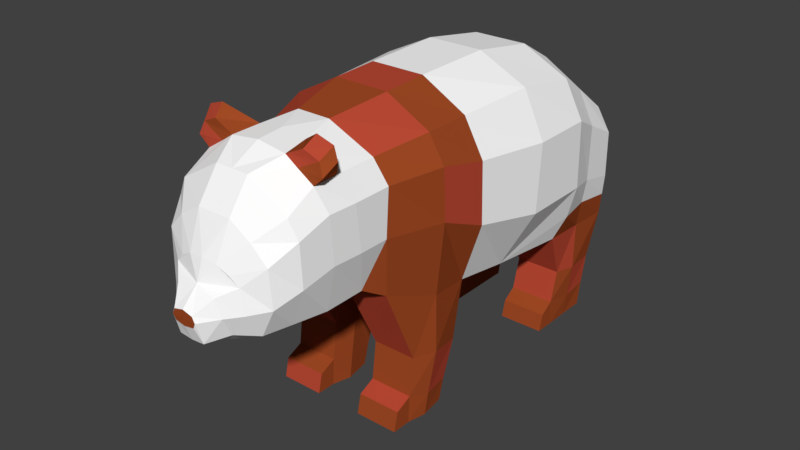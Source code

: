 # Source: panda_walk.blend  (saved by Blender 2.78.0; exported with 4.5.12 LTS)
import bpy
from mathutils import Matrix  # noqa: F401  (used for matrix-valued properties, if any)

bpy.ops.wm.read_factory_settings(use_empty=True)
scene = bpy.context.scene
scene.name = 'Scene'

# ---- collections
col_collection_1 = bpy.data.collections.new('Collection 1'); scene.collection.children.link(col_collection_1)

# ---- materials (node trees are filled in below, after node groups)
mat_white = bpy.data.materials.new('white')
mat_white.alpha_threshold = 0.0
mat_white.diffuse_color = (1.0, 1.0, 1.0, 1.0)
mat_white.roughness = 0.5
mat_black = bpy.data.materials.new('black')
mat_black.alpha_threshold = 0.0
mat_black.diffuse_color = (0.3185, 0.3185, 0.3185, 1.0)
mat_black.specular_color = (0.3588, 0.3588, 0.3588)
mat_black.roughness = 0.5
mat_gray = bpy.data.materials.new('gray')
mat_gray.alpha_threshold = 0.0
mat_gray.diffuse_color = (0.3844, 0.3844, 0.3844, 1.0)
mat_gray.specular_color = (0.3588, 0.3588, 0.3588)
mat_gray.roughness = 0.5
mat_red = bpy.data.materials.new('red')
mat_red.alpha_threshold = 0.0
mat_red.diffuse_color = (0.3506, 0.06799, 0.01807, 1.0)
mat_red.specular_color = (0.3588, 0.3588, 0.3588)
mat_red.roughness = 0.5
mat_reddish = bpy.data.materials.new('reddish')
mat_reddish.alpha_threshold = 0.0
mat_reddish.diffuse_color = (0.4869, 0.06813, 0.03494, 1.0)
mat_reddish.specular_color = (0.3588, 0.3588, 0.3588)
mat_reddish.roughness = 0.5

# ---- material node trees

# ---- world
world_world = bpy.data.worlds.new('World'); scene.world = world_world
world_world.color = (0.05088, 0.05088, 0.05088)
world_world.use_sun_shadow = False
world_world.sun_shadow_jitter_overblur = 0.0
world_world.cycles.sampling_method = 'MANUAL'

# ---- meshes
me_cube_001 = bpy.data.meshes.new('Cube.001')
me_cube_001.from_pydata([(1.783, -6.728, 0.1819), (2.031, -6.95, 3.645), (2.031, -5.572, 0.1799), (2.048, -5.95, 4.214), (4.515e-07, -5.572, -0.3705), (4.515e-07, -5.95, 5.015), (4.515e-07, -6.728, -0.3408), (4.515e-07, -6.95, 4.493), (1.484, -7.577, 0.111), (1.373, -7.691, 2.987), (4.515e-07, -7.578, -0.3914), (4.515e-07, -7.691, 3.463), (0.4722, -8.818, 0.04712), (4.515e-07, -8.469, 1.644), (4.515e-07, -8.818, 0.006179), (0.3562, -9.019, 0.5974), (4.515e-07, -9.025, 0.5411), (4.515e-07, -9.038, 1.069), (2.323, -3.368, -0.2237), (2.031, -3.545, 4.248), (4.515e-07, -3.368, -0.6013), (4.515e-07, -3.775, 5.097), (2.747, -1.489, -0.8788), (2.582, -1.727, 4.566), (4.515e-07, -1.489, -0.879), (4.515e-07, -1.727, 5.415), (2.538, 0.1105, -1.106), (2.597, -0.06147, 4.582), (4.515e-07, 0.1105, -1.106), (4.515e-07, -0.06147, 5.474), (2.478, 2.327, -1.503), (2.771, 2.832, 4.678), (4.515e-07, 2.327, -1.701), (4.515e-07, 2.832, 5.527), (2.8, 5.052, -1.566), (2.717, 5.372, 4.253), (4.515e-07, 5.052, -1.761), (4.515e-07, 5.372, 5.102), (2.786, 8.24, -1.707), (2.425, 8.187, 2.365), (4.515e-07, 8.24, -1.707), (4.515e-07, 8.187, 3.213), (1.674, 8.543, -0.7369), (1.294, 8.816, 1.808), (4.515e-07, 8.543, -0.737), (4.515e-07, 8.816, 1.808), (0.7767, 8.543, -0.737), (0.7732, 8.816, 1.808), (0.6574, 8.24, -1.707), (0.9949, 8.187, 3.214), (0.6596, 5.052, -1.76), (0.999, 5.372, 5.102), (1.018, 2.327, -1.701), (1.018, 2.832, 5.527), (0.8637, 0.1105, -1.106), (0.9889, -0.06147, 5.474), (0.6925, -1.489, -0.8789), (0.9949, -1.727, 5.415), (0.8504, -3.368, -0.6411), (0.6013, -3.775, 5.097), (0.6013, -7.691, 3.463), (0.61, -7.577, -0.3111), (0.6013, -6.95, 4.494), (0.6013, -5.572, -0.2941), (0.6013, -6.728, -0.3408), (1.034, -5.95, 4.874), (2.425, -0.1405, -3.281), (0.8665, -0.1405, -3.281), (2.721, -1.414, -3.001), (0.6925, -1.414, -3.001), (2.425, -2.203, -2.995), (0.8665, -2.203, -2.995), (2.65, 7.812, -3.416), (0.9949, 7.812, -3.416), (2.65, 5.79, -3.274), (0.9949, 5.79, -3.274), (4.515e-07, 6.779, 4.276), (4.515e-07, 6.646, -1.831), (2.786, 6.646, -1.637), (2.427, 6.779, 3.427), (0.6574, 6.646, -1.831), (0.9949, 6.779, 4.276), (2.803, 6.594, -3.345), (0.8468, 6.594, -3.345), (2.425, -0.8248, -5.326), (0.8665, -0.8248, -5.326), (2.564, -1.76, -5.331), (0.6925, -1.76, -5.332), (2.425, -2.436, -5.328), (0.8665, -2.436, -5.328), (2.65, 7.42, -5.348), (0.9949, 7.42, -5.348), (2.65, 5.547, -5.347), (0.9949, 5.547, -5.347), (2.65, 6.465, -5.343), (0.9949, 6.465, -5.343), (2.472, -5.824, 3.449), (2.472, -5.698, 1.827), (2.355, -6.876, 3.019), (2.355, -6.802, 1.525), (1.933, -7.653, 2.403), (2.014, -7.615, 1.127), (0.7126, -8.548, 1.443), (0.9329, -8.491, 0.8597), (0.3562, -9.035, 0.9738), (0.4464, -9.033, 0.784), (2.529, -3.472, 3.463), (2.529, -3.572, 1.83), (3.081, -1.648, 3.586), (3.082, -1.568, 1.757), (3.272, -0.0183, 3.28), (3.27, 0.06731, 1.087), (3.649, 2.664, 3.099), (3.649, 2.495, 0.6708), (3.47, 5.265, 2.972), (3.565, 5.159, 0.6055), (2.923, 8.205, 1.509), (2.923, 8.222, -0.1964), (1.675, 8.911, 0.8865), (1.674, 8.855, 0.0917), (4.515e-07, 8.951, 0.9566), (4.515e-07, 8.924, 0.09156), (4.515e-07, -9.034, 0.7797), (0.7767, 8.951, 0.9566), (0.7767, 8.924, 0.09158), (3.058, 6.691, 0.2045), (3.059, 6.735, 2.24), (2.031, -4.133, 0.1927), (2.031, -5.02, 4.235), (4.515e-07, -4.133, -0.07377), (4.515e-07, -5.02, 5.084), (0.6013, -4.133, -0.07376), (0.8922, -5.02, 4.96), (2.529, -4.837, 3.456), (2.529, -4.653, 1.828), (2.542, -5.512, 4.906), (2.41, -5.971, 4.54), (1.703, -5.946, 5.197), (1.824, -5.537, 5.534), (0.9275, -8.143, 2.058), (0.9025, -8.152, 0.1886), (1.405, -8.091, 0.9458), (1.245, -8.073, 1.756), (0.4893, -8.194, -0.1203), (0.52, -8.199, 2.267), (4.515e-07, -8.232, 2.317), (4.515e-07, -8.073, -0.2099), (0.6925, -1.655, -4.522), (0.8665, -2.376, -4.356), (2.425, -2.376, -4.355), (2.611, -1.655, -4.523), (0.8665, -0.6182, -4.575), (2.425, -0.6182, -4.575), (0.9371, 6.515, -4.536), (0.9949, 5.489, -4.399), (2.71, 6.515, -4.536), (2.65, 7.573, -4.47), (0.9949, 7.573, -4.47), (2.65, 5.489, -4.398), (2.425, -3.135, -5.323), (0.8665, -3.135, -5.323), (2.425, -2.978, -4.635), (0.8665, -2.978, -4.635), (2.65, 4.831, -5.341), (0.9948, 4.831, -5.341), (2.65, 4.991, -4.729), (0.9948, 4.991, -4.729), (2.235, -5.897, 4.963), (2.391, -5.485, 5.33), (1.47, -5.95, 4.58), (1.462, -4.989, 4.597), (-1.783, -6.728, 0.1819), (-2.031, -6.95, 3.645), (-2.031, -5.572, 0.1799), (-2.048, -5.95, 4.214), (-1.484, -7.577, 0.111), (-1.373, -7.691, 2.987), (-0.4722, -8.818, 0.04712), (-0.3562, -9.019, 0.5974), (-2.323, -3.368, -0.2237), (-2.031, -3.545, 4.248), (-2.747, -1.489, -0.8788), (-2.582, -1.727, 4.566), (-2.538, 0.1105, -1.106), (-2.597, -0.06147, 4.582), (-2.478, 2.327, -1.503), (-2.771, 2.832, 4.678), (-2.8, 5.052, -1.566), (-2.717, 5.372, 4.253), (-2.786, 8.24, -1.707), (-2.425, 8.187, 2.365), (-1.674, 8.543, -0.7369), (-1.294, 8.816, 1.808), (-0.7767, 8.543, -0.737), (-0.7732, 8.816, 1.808), (-0.6574, 8.24, -1.707), (-0.9949, 8.187, 3.214), (-0.6596, 5.052, -1.76), (-0.999, 5.372, 5.102), (-1.018, 2.327, -1.701), (-1.018, 2.832, 5.527), (-0.8637, 0.1105, -1.106), (-0.9889, -0.06147, 5.474), (-0.6925, -1.489, -0.8789), (-0.9949, -1.727, 5.415), (-0.8504, -3.368, -0.6411), (-0.6013, -3.775, 5.097), (-0.6013, -7.691, 3.463), (-0.61, -7.577, -0.3111), (-0.6013, -6.95, 4.494), (-0.6013, -5.572, -0.2941), (-0.6013, -6.728, -0.3408), (-1.034, -5.95, 4.874), (-2.425, -0.1405, -3.281), (-0.8665, -0.1405, -3.281), (-2.721, -1.414, -3.001), (-0.6925, -1.414, -3.001), (-2.425, -2.203, -2.995), (-0.8665, -2.203, -2.995), (-2.65, 7.812, -3.416), (-0.9949, 7.812, -3.416), (-2.65, 5.79, -3.274), (-0.9949, 5.79, -3.274), (-2.786, 6.646, -1.637), (-2.427, 6.779, 3.427), (-0.6574, 6.646, -1.831), (-0.9949, 6.779, 4.276), (-2.803, 6.594, -3.345), (-0.8468, 6.594, -3.345), (-2.425, -0.8248, -5.326), (-0.8665, -0.8248, -5.326), (-2.564, -1.76, -5.331), (-0.6925, -1.76, -5.332), (-2.425, -2.436, -5.328), (-0.8665, -2.436, -5.328), (-2.65, 7.42, -5.348), (-0.9949, 7.42, -5.348), (-2.65, 5.547, -5.347), (-0.9949, 5.547, -5.347), (-2.65, 6.465, -5.343), (-0.9949, 6.465, -5.343), (-2.472, -5.824, 3.449), (-2.472, -5.698, 1.827), (-2.355, -6.876, 3.019), (-2.355, -6.802, 1.525), (-1.933, -7.653, 2.403), (-2.014, -7.615, 1.127), (-0.7126, -8.548, 1.443), (-0.9329, -8.491, 0.8597), (-0.3562, -9.035, 0.9738), (-0.4464, -9.033, 0.784), (-2.529, -3.472, 3.463), (-2.529, -3.572, 1.83), (-3.081, -1.648, 3.586), (-3.082, -1.568, 1.757), (-3.272, -0.0183, 3.28), (-3.27, 0.06731, 1.087), (-3.649, 2.664, 3.099), (-3.649, 2.495, 0.6708), (-3.47, 5.265, 2.972), (-3.565, 5.159, 0.6055), (-2.923, 8.205, 1.509), (-2.923, 8.222, -0.1964), (-1.675, 8.911, 0.8865), (-1.674, 8.855, 0.0917), (-0.7767, 8.951, 0.9566), (-0.7767, 8.924, 0.09158), (-3.058, 6.691, 0.2045), (-3.059, 6.735, 2.24), (-2.031, -4.133, 0.1927), (-2.031, -5.02, 4.235), (-0.6013, -4.133, -0.07376), (-0.8922, -5.02, 4.96), (-2.529, -4.837, 3.456), (-2.529, -4.653, 1.828), (-2.542, -5.512, 4.906), (-2.41, -5.971, 4.54), (-1.703, -5.946, 5.197), (-1.824, -5.537, 5.534), (-0.9275, -8.143, 2.058), (-0.9025, -8.152, 0.1886), (-1.405, -8.091, 0.9458), (-1.245, -8.073, 1.756), (-0.4893, -8.194, -0.1203), (-0.5199, -8.199, 2.267), (-0.6925, -1.655, -4.522), (-0.8665, -2.376, -4.356), (-2.425, -2.376, -4.355), (-2.611, -1.655, -4.523), (-0.8665, -0.6182, -4.575), (-2.425, -0.6182, -4.575), (-0.9371, 6.515, -4.536), (-0.9949, 5.489, -4.399), (-2.71, 6.515, -4.536), (-2.65, 7.573, -4.47), (-0.9949, 7.573, -4.47), (-2.65, 5.489, -4.398), (-2.425, -3.135, -5.323), (-0.8665, -3.135, -5.323), (-2.425, -2.978, -4.635), (-0.8665, -2.978, -4.635), (-2.65, 4.831, -5.341), (-0.9948, 4.831, -5.341), (-2.65, 4.991, -4.729), (-0.9948, 4.991, -4.729), (-2.235, -5.897, 4.963), (-2.391, -5.485, 5.33), (-1.47, -5.95, 4.58), (-1.462, -4.989, 4.597), (3.182, 5.284, -0.6589), (2.854, 8.231, -0.9518), (2.925, 6.669, -0.6957), (-2.854, 8.231, -0.9518), (-3.182, 5.324, -0.6593), (-2.925, 6.669, -0.6957), (0.717, 8.392, -1.222), (2.088, 8.43, -1.098), (-0.717, 8.392, -1.222), (-2.088, 8.43, -1.098), (4.515e-07, 8.392, -1.222)], [], [(127, 18, 107), (96, 3, 1, 98), (41, 49, 47, 45), (63, 2, 0, 64), (65, 5, 7, 62), (62, 7, 11, 60), (98, 1, 9, 100), (139, 144, 145, 13, 102, 142), (64, 0, 8, 61), (143, 140, 12, 14), (14, 12, 15, 16), (58, 20, 24, 56), (131, 129, 20, 58), (132, 170, 128, 19, 59), (107, 18, 22, 109), (111, 26, 30, 113), (109, 22, 26, 111), (59, 19, 23, 57), (56, 24, 28, 54), (57, 23, 27, 55), (52, 32, 36, 50), (54, 28, 32, 52), (55, 27, 31, 53), (113, 30, 34, 309, 115), (53, 31, 35, 51), (311, 78, 38, 310), (315, 319, 44, 46), (80, 77, 40, 48), (81, 79, 39, 49), (123, 47, 43, 118), (310, 38, 316), (4, 63, 64, 6), (3, 169, 65, 62, 1), (1, 62, 60, 9), (6, 64, 61, 10), (146, 143, 14), (22, 18, 70, 68), (127, 131, 58, 18), (130, 132, 59, 21), (21, 59, 57, 25), (54, 26, 66, 67), (25, 57, 55, 29), (30, 52, 50, 34), (26, 54, 52, 30), (29, 55, 53, 33), (33, 53, 51, 37), (316, 315, 46, 42), (78, 34, 74, 82), (76, 81, 49, 41), (120, 45, 47, 123), (49, 39, 43, 47), (150, 149, 88, 86), (148, 147, 87, 89), (26, 22, 68, 66), (56, 54, 67, 69), (58, 56, 69, 71), (18, 58, 71, 70), (156, 155, 94, 90), (48, 38, 72, 73), (80, 48, 73, 83), (34, 50, 75, 74), (50, 80, 83, 75), (154, 153, 95, 93), (37, 51, 81, 76), (38, 78, 82, 72), (51, 35, 79, 81), (50, 36, 77, 80), (309, 34, 78, 311), (88, 89, 87, 86), (86, 87, 85, 84), (147, 151, 85, 87), (152, 150, 86, 84), (89, 88, 159, 160), (151, 152, 84, 85), (94, 95, 91, 90), (92, 93, 95, 94), (157, 156, 90, 91), (155, 158, 92, 94), (153, 157, 91, 95), (93, 92, 163, 164), (35, 114, 126, 79), (114, 115, 125, 126), (44, 121, 124, 46), (121, 120, 123, 124), (15, 105, 122, 16), (105, 104, 17, 122), (39, 116, 118, 43), (116, 117, 119, 118), (46, 124, 119, 42), (124, 123, 118, 119), (79, 126, 116, 39), (126, 125, 117, 116), (31, 112, 114, 35), (112, 113, 115, 114), (23, 108, 110, 27), (108, 109, 111, 110), (27, 110, 112, 31), (110, 111, 113, 112), (19, 106, 108, 23), (106, 107, 109, 108), (140, 141, 103, 12), (141, 142, 102, 103), (12, 103, 105, 15), (103, 102, 104, 105), (0, 99, 101, 8), (99, 98, 100, 101), (2, 97, 99, 0), (97, 96, 98, 99), (128, 133, 106, 19), (133, 134, 107, 106), (96, 97, 134, 133), (3, 96, 133, 128), (5, 65, 132, 130), (2, 63, 131, 127), (169, 3, 136, 167), (63, 4, 129, 131), (97, 2, 127, 134), (167, 136, 135, 168), (132, 65, 137, 138), (170, 132, 138, 168), (3, 128, 135, 136), (101, 100, 142, 141), (8, 101, 141, 140), (61, 8, 140, 143), (100, 9, 139, 142), (9, 60, 144, 139), (60, 11, 145, 144), (10, 61, 143, 146), (13, 17, 104, 102), (67, 66, 152, 151), (70, 71, 148, 149), (66, 68, 150, 152), (69, 67, 151, 147), (71, 69, 147, 148), (68, 70, 149, 150), (74, 75, 154, 158), (83, 73, 157, 153), (82, 74, 158, 155), (73, 72, 156, 157), (75, 83, 153, 154), (72, 82, 155, 156), (161, 162, 160, 159), (149, 148, 162, 161), (88, 149, 161, 159), (148, 89, 160, 162), (165, 166, 164, 163), (154, 93, 164, 166), (92, 158, 165, 163), (158, 154, 166, 165), (65, 169, 167, 137), (137, 167, 168, 138), (128, 170, 168, 135), (252, 179, 269), (241, 243, 172, 174), (41, 45, 194, 196), (210, 211, 171, 173), (212, 209, 7, 5), (209, 207, 11, 7), (243, 245, 176, 172), (279, 282, 247, 13, 145, 284), (211, 208, 175, 171), (283, 14, 177, 280), (14, 16, 178, 177), (205, 203, 24, 20), (271, 205, 20, 129), (272, 206, 180, 270, 308), (252, 254, 181, 179), (256, 258, 185, 183), (254, 256, 183, 181), (206, 204, 182, 180), (203, 201, 28, 24), (204, 202, 184, 182), (199, 197, 36, 32), (201, 199, 32, 28), (202, 200, 186, 184), (258, 260, 313, 187, 185), (200, 198, 188, 186), (314, 312, 189, 223), (317, 193, 44, 319), (225, 195, 40, 77), (226, 196, 190, 224), (265, 263, 192, 194), (312, 318, 189), (4, 6, 211, 210), (174, 172, 209, 212, 307), (172, 176, 207, 209), (6, 10, 208, 211), (146, 14, 283), (181, 215, 217, 179), (269, 179, 205, 271), (130, 21, 206, 272), (21, 25, 204, 206), (201, 214, 213, 183), (25, 29, 202, 204), (185, 187, 197, 199), (183, 185, 199, 201), (29, 33, 200, 202), (33, 37, 198, 200), (318, 191, 193, 317), (223, 227, 221, 187), (76, 41, 196, 226), (120, 265, 194, 45), (196, 194, 192, 190), (288, 231, 233, 287), (286, 234, 232, 285), (183, 213, 215, 181), (203, 216, 214, 201), (205, 218, 216, 203), (179, 217, 218, 205), (294, 235, 239, 293), (195, 220, 219, 189), (225, 228, 220, 195), (187, 221, 222, 197), (197, 222, 228, 225), (292, 238, 240, 291), (37, 76, 226, 198), (189, 219, 227, 223), (198, 226, 224, 188), (197, 225, 77, 36), (313, 314, 223, 187), (233, 231, 232, 234), (231, 229, 230, 232), (285, 232, 230, 289), (290, 229, 231, 288), (234, 298, 297, 233), (289, 230, 229, 290), (239, 235, 236, 240), (237, 239, 240, 238), (295, 236, 235, 294), (293, 239, 237, 296), (291, 240, 236, 295), (238, 302, 301, 237), (188, 224, 268, 259), (259, 268, 267, 260), (44, 193, 266, 121), (121, 266, 265, 120), (178, 16, 122, 250), (250, 122, 17, 249), (190, 192, 263, 261), (261, 263, 264, 262), (193, 191, 264, 266), (266, 264, 263, 265), (224, 190, 261, 268), (268, 261, 262, 267), (186, 188, 259, 257), (257, 259, 260, 258), (182, 184, 255, 253), (253, 255, 256, 254), (184, 186, 257, 255), (255, 257, 258, 256), (180, 182, 253, 251), (251, 253, 254, 252), (280, 177, 248, 281), (281, 248, 247, 282), (177, 178, 250, 248), (248, 250, 249, 247), (171, 175, 246, 244), (244, 246, 245, 243), (173, 171, 244, 242), (242, 244, 243, 241), (270, 180, 251, 273), (273, 251, 252, 274), (241, 273, 274, 242), (174, 270, 273, 241), (5, 130, 272, 212), (173, 269, 271, 210), (307, 305, 276, 174), (210, 271, 129, 4), (242, 274, 269, 173), (305, 306, 275, 276), (272, 278, 277, 212), (308, 306, 278, 272), (174, 276, 275, 270), (246, 281, 282, 245), (175, 280, 281, 246), (208, 283, 280, 175), (245, 282, 279, 176), (176, 279, 284, 207), (207, 284, 145, 11), (10, 146, 283, 208), (13, 247, 249, 17), (214, 289, 290, 213), (217, 287, 286, 218), (213, 290, 288, 215), (216, 285, 289, 214), (218, 286, 285, 216), (215, 288, 287, 217), (221, 296, 292, 222), (228, 291, 295, 220), (227, 293, 296, 221), (220, 295, 294, 219), (222, 292, 291, 228), (219, 294, 293, 227), (299, 297, 298, 300), (287, 299, 300, 286), (233, 297, 299, 287), (286, 300, 298, 234), (303, 301, 302, 304), (292, 304, 302, 238), (237, 301, 303, 296), (296, 303, 304, 292), (212, 277, 305, 307), (277, 278, 306, 305), (270, 275, 306, 308), (125, 311, 310, 117), (115, 309, 311, 125), (260, 267, 314, 313), (267, 262, 312, 314), (48, 315, 316), (117, 310, 316, 42, 119), (318, 317, 195), (262, 264, 191, 318, 312), (195, 317, 319, 40), (48, 40, 319, 315), (274, 252, 269), (134, 127, 107), (38, 48, 316), (189, 318, 195)])
me_cube_001.polygons.foreach_set('material_index', [3, 0, 0, 0, 0, 0, 0, 0, 0, 0, 0, 3, 3, 0, 3, 0, 3, 4, 3, 3, 0, 0, 0, 0, 0, 3, 0, 0, 0, 0, 3, 0, 0, 0, 0, 0, 3, 3, 0, 3, 3, 4, 0, 0, 0, 0, 0, 4, 0, 0, 0, 3, 3, 3, 3, 3, 4, 3, 3, 3, 4, 3, 3, 0, 3, 0, 0, 3, 3, 3, 3, 3, 3, 3, 3, 3, 3, 3, 3, 3, 0, 0, 0, 0, 3, 3, 0, 0, 0, 0, 0, 0, 0, 0, 3, 4, 0, 0, 3, 3, 0, 0, 0, 0, 0, 0, 0, 0, 0, 0, 0, 0, 0, 0, 3, 0, 0, 3, 3, 3, 3, 0, 0, 0, 0, 0, 0, 0, 0, 3, 3, 4, 3, 3, 3, 4, 3, 3, 3, 3, 4, 3, 4, 3, 3, 3, 3, 3, 3, 4, 4, 3, 3, 0, 0, 0, 0, 0, 0, 0, 0, 0, 0, 3, 3, 0, 3, 0, 4, 4, 3, 3, 0, 0, 0, 0, 0, 3, 0, 0, 0, 0, 3, 0, 0, 0, 0, 0, 3, 3, 0, 3, 3, 4, 0, 0, 0, 0, 0, 3, 0, 0, 0, 3, 3, 3, 3, 3, 4, 3, 3, 3, 3, 4, 3, 0, 4, 0, 0, 3, 3, 3, 3, 3, 3, 3, 3, 3, 3, 3, 3, 3, 0, 0, 0, 0, 3, 3, 0, 0, 0, 0, 0, 0, 0, 0, 3, 3, 0, 0, 3, 4, 0, 0, 0, 0, 0, 0, 0, 0, 0, 0, 0, 0, 0, 0, 4, 0, 0, 3, 3, 3, 3, 0, 0, 0, 0, 0, 0, 0, 0, 3, 3, 4, 3, 3, 3, 3, 3, 3, 4, 3, 3, 4, 3, 3, 3, 4, 3, 3, 4, 3, 4, 3, 0, 0, 0, 0, 0, 0, 0, 0, 0, 0, 0, 0, 3, 3])
me_cube_001.materials.append(mat_white)
me_cube_001.materials.append(mat_black)
me_cube_001.materials.append(mat_gray)
me_cube_001.materials.append(mat_red)
me_cube_001.materials.append(mat_reddish)
me_cube_001.use_remesh_preserve_volume = False
me_cube_001.use_remesh_preserve_attributes = False
me_cube_001.use_mirror_vertex_groups = False
me_cube_001.update()
arm_armature = bpy.data.armatures.new('Armature')  # bones are not reproduced

# ---- objects
ob_armature = bpy.data.objects.new('Armature', arm_armature)
ob_panda = bpy.data.objects.new('panda', me_cube_001)

# ---- transforms, parenting, visibility, modifiers, constraints
ob_armature.location = (-0.002014, 1.238, 3.02)
ob_armature.rotation_euler = (1.571, 2.22e-16, 2.22e-16)
ob_armature.scale = (4.567, 4.567, 4.567)
ob_armature.hide_viewport = True
ob_armature.show_in_front = True
ob_armature.lineart.crease_threshold = 0.0
ob_panda.parent = ob_armature
ob_panda.matrix_parent_inverse = Matrix(((0.219, 4.862e-17, -4.862e-17, 0.0004411), (4.862e-17, -9.571e-09, 0.219, -0.7344), (4.862e-17, -0.219, -9.571e-09, 0.271), (0.0, 0.0, 0.0, 1.0)))
ob_panda.location = (-4.515e-07, -0.5862, 5.732)
ob_panda.lock_location = (True, True, True)
ob_panda.lineart.crease_threshold = 0.0
_vg = ob_panda.vertex_groups.new(name='butt')
for _i, _w in zip([36, 38, 39, 40, 41, 42, 43, 44, 45, 46, 47, 48, 49, 76, 77, 79, 80, 81, 116, 117, 118, 119, 120, 121, 123, 124, 125, 126, 189, 190, 191, 192, 193, 194, 195, 196, 224, 225, 226, 261, 262, 263, 264, 265, 266, 267, 268, 310, 312, 315, 316, 317, 318, 319], [0.004569, 0.03963, 0.1009, 0.2925, 0.1365, 0.2464, 0.2524, 0.6104, 0.4994, 0.4812, 0.338, 0.1739, 0.1148, 0.04326, 0.1582, 0.03058, 0.05893, 0.03669, 0.09739, 0.09205, 0.2821, 0.2959, 0.7918, 0.9723, 0.6283, 0.7184, 0.009597, 0.02632, 0.03985, 0.101, 0.2526, 0.2525, 0.4833, 0.3381, 0.1745, 0.1148, 0.03063, 0.05931, 0.03671, 0.09751, 0.09229, 0.2825, 0.2967, 0.6285, 0.7189, 0.009798, 0.02642, 0.06857, 0.06878, 0.2865, 0.1434, 0.2875, 0.1439, 0.3742]): _vg.add([_i], _w, 'REPLACE')
_vg = ob_panda.vertex_groups.new(name='body_back')
for _i, _w in zip([23, 25, 26, 27, 28, 29, 30, 31, 32, 33, 34, 35, 36, 37, 38, 39, 40, 41, 42, 43, 44, 45, 46, 47, 48, 49, 50, 51, 52, 53, 54, 55, 57, 76, 77, 78, 79, 80, 81, 108, 109, 110, 111, 112, 113, 114, 115, 116, 117, 118, 119, 120, 123, 124, 125, 126, 182, 183, 184, 185, 186, 187, 188, 189, 190, 191, 192, 193, 194, 195, 196, 197, 198, 199, 200, 201, 202, 204, 223, 224, 225, 226, 253, 254, 255, 256, 257, 258, 259, 260, 261, 262, 263, 264, 265, 266, 267, 268, 309, 310, 311, 312, 313, 314, 315, 316, 317, 318, 319], [0.06046, 0.06167, 0.1014, 0.142, 0.1178, 0.1421, 0.5467, 0.4993, 0.5425, 0.4944, 0.1265, 0.7773, 0.2796, 0.792, 0.05444, 0.7288, 0.0852, 0.7822, 0.1645, 0.639, 0.08238, 0.4389, 0.1074, 0.581, 0.05857, 0.7893, 0.1707, 0.7884, 0.5564, 0.4941, 0.09578, 0.1428, 0.06225, 0.8403, 0.1667, 0.01069, 0.7993, 0.06493, 0.8358, 0.05983, 0.05263, 0.1444, 0.151, 0.5062, 0.6161, 0.7488, 0.5567, 0.6289, 0.2385, 0.5249, 0.3911, 0.1655, 0.2821, 0.1398, 0.2941, 0.7075, 0.06052, 0.1015, 0.1422, 0.5466, 0.4998, 0.1201, 0.7792, 0.05533, 0.7302, 0.1702, 0.6399, 0.1096, 0.5815, 0.05902, 0.7898, 0.1699, 0.7889, 0.5562, 0.4943, 0.09579, 0.1429, 0.06226, 0.01196, 0.8009, 0.06523, 0.8363, 0.05994, 0.05284, 0.1448, 0.1517, 0.5076, 0.6195, 0.7536, 0.5764, 0.6311, 0.242, 0.5271, 0.3954, 0.2828, 0.141, 0.3009, 0.7107, 0.2461, 0.1171, 0.1246, 0.1203, 0.2727, 0.1307, 0.08689, 0.1124, 0.08783, 0.1132, 0.1345]): _vg.add([_i], _w, 'REPLACE')
_vg = ob_panda.vertex_groups.new(name='body_front')
for _i, _w in zip([3, 5, 18, 19, 20, 21, 22, 23, 24, 25, 26, 27, 28, 29, 30, 31, 32, 33, 35, 37, 39, 41, 49, 51, 52, 53, 54, 55, 56, 57, 58, 59, 65, 76, 79, 81, 96, 97, 106, 107, 108, 109, 110, 111, 112, 113, 114, 115, 126, 127, 128, 130, 132, 133, 134, 135, 136, 137, 138, 167, 168, 169, 170, 174, 179, 180, 181, 182, 183, 184, 185, 186, 188, 190, 196, 198, 199, 200, 201, 202, 203, 204, 205, 206, 212, 224, 226, 241, 242, 251, 252, 253, 254, 255, 256, 257, 258, 259, 260, 268, 269, 270, 272, 273, 274, 275, 276, 277, 278, 305, 306, 307, 308, 309, 313], [0.0204, 0.02311, 0.01277, 0.1525, 0.05507, 0.1278, 0.01841, 0.6048, 0.2528, 0.6096, 0.1418, 0.7011, 0.4466, 0.7118, 0.08209, 0.4509, 0.119, 0.4673, 0.1449, 0.1555, 0.0003895, 0.004851, 0.008501, 0.1569, 0.1048, 0.4661, 0.4117, 0.7097, 0.09356, 0.6099, 0.01527, 0.1312, 0.0223, 0.07026, 0.06365, 0.07204, 0.01948, 0.001221, 0.1517, 0.1325, 0.6019, 0.558, 0.6759, 0.5623, 0.4171, 0.1926, 0.1242, 0.06126, 0.04882, 0.01037, 0.0593, 0.06175, 0.06056, 0.06372, 0.05524, 0.03728, 0.02671, 0.02831, 0.03766, 0.02784, 0.03502, 0.01653, 0.06357, 0.02095, 0.01268, 0.1516, 0.01782, 0.6046, 0.1418, 0.701, 0.08222, 0.4509, 0.1449, 0.0003892, 0.008499, 0.1569, 0.1049, 0.4661, 0.4118, 0.7096, 0.09424, 0.6097, 0.01554, 0.1304, 0.02164, 0.06364, 0.07203, 0.01957, 0.001206, 0.1514, 0.1324, 0.6018, 0.5579, 0.6758, 0.5623, 0.4171, 0.1926, 0.1242, 0.06097, 0.04879, 0.01035, 0.05936, 0.06054, 0.06368, 0.05522, 0.03774, 0.02727, 0.02844, 0.03797, 0.02857, 0.03548, 0.01804, 0.06393, 0.005183, 0.00806]): _vg.add([_i], _w, 'REPLACE')
_vg = ob_panda.vertex_groups.new(name='neck')
for _i, _w in zip([0, 1, 2, 3, 4, 5, 6, 7, 9, 11, 18, 19, 20, 21, 23, 24, 25, 27, 29, 55, 56, 57, 58, 59, 60, 62, 63, 64, 65, 96, 97, 98, 99, 100, 106, 107, 108, 109, 110, 111, 127, 128, 129, 130, 131, 132, 133, 134, 135, 136, 137, 138, 167, 168, 169, 170, 171, 172, 173, 174, 176, 179, 180, 182, 184, 202, 203, 204, 205, 206, 207, 209, 210, 211, 212, 241, 242, 243, 244, 245, 251, 252, 253, 254, 255, 256, 269, 270, 271, 272, 273, 274, 275, 276, 277, 278, 305, 306, 307, 308], [0.0428, 0.07752, 0.1287, 0.15, 0.1132, 0.1355, 0.01493, 0.08188, 0.02529, 0.02815, 0.1696, 0.3394, 0.317, 0.3416, 0.131, 0.05141, 0.1286, 0.05329, 0.05419, 0.05418, 0.0008376, 0.128, 0.1767, 0.3379, 0.03318, 0.09046, 0.1102, 0.01809, 0.1633, 0.1192, 0.1046, 0.06648, 0.04824, 0.0189, 0.3568, 0.4708, 0.1286, 0.1189, 0.04873, 0.02196, 0.3906, 0.1792, 0.3145, 0.1857, 0.4112, 0.1879, 0.183, 0.2257, 0.1801, 0.1716, 0.1941, 0.1843, 0.1984, 0.1816, 0.1893, 0.1894, 0.04241, 0.07275, 0.1284, 0.1364, 0.02198, 0.1695, 0.339, 0.1309, 0.05324, 0.05419, 0.001225, 0.1281, 0.1768, 0.3389, 0.03029, 0.08434, 0.1101, 0.01802, 0.1497, 0.1138, 0.1034, 0.06343, 0.04663, 0.01634, 0.3562, 0.4704, 0.1284, 0.1188, 0.04861, 0.02189, 0.3905, 0.1721, 0.4112, 0.1847, 0.1796, 0.2249, 0.1688, 0.1584, 0.1813, 0.1745, 0.1832, 0.1706, 0.1597, 0.1885]): _vg.add([_i], _w, 'REPLACE')
_vg = ob_panda.vertex_groups.new(name='head')
for _i, _w in zip([0, 1, 2, 3, 4, 5, 6, 7, 8, 9, 10, 11, 12, 13, 14, 15, 16, 17, 18, 19, 20, 21, 23, 24, 25, 27, 29, 55, 57, 58, 59, 60, 61, 62, 63, 64, 65, 96, 97, 98, 99, 100, 101, 102, 103, 104, 105, 106, 107, 108, 109, 110, 111, 122, 127, 128, 129, 130, 131, 132, 133, 134, 135, 136, 137, 138, 139, 140, 141, 142, 143, 144, 145, 146, 167, 168, 169, 170, 171, 172, 173, 174, 175, 176, 177, 178, 179, 180, 182, 184, 202, 204, 205, 206, 207, 208, 209, 210, 211, 212, 241, 242, 243, 244, 245, 246, 247, 248, 249, 250, 251, 252, 253, 254, 255, 256, 269, 270, 271, 272, 273, 274, 275, 276, 277, 278, 279, 280, 281, 282, 283, 284, 305, 306, 307, 308], [0.919, 0.8945, 0.7707, 0.8018, 0.7965, 0.8189, 0.9426, 0.892, 0.9669, 0.9478, 0.9791, 0.9475, 0.996, 0.994, 0.9965, 0.9975, 0.9979, 0.9977, 0.1129, 0.4751, 0.1481, 0.5113, 0.1689, 0.0005772, 0.1852, 0.06679, 0.07511, 0.07422, 0.1824, 0.1074, 0.5104, 0.9442, 0.9771, 0.8825, 0.8072, 0.9403, 0.7906, 0.8274, 0.8343, 0.9045, 0.9219, 0.9497, 0.9605, 0.9925, 0.9929, 0.9974, 0.9974, 0.4405, 0.2667, 0.1449, 0.08517, 0.05393, 0.002932, 0.998, 0.2854, 0.7423, 0.405, 0.7402, 0.3022, 0.7382, 0.7211, 0.6367, 0.7625, 0.7771, 0.7554, 0.7596, 0.9782, 0.989, 0.9817, 0.9787, 0.9912, 0.9797, 0.9813, 0.9901, 0.7504, 0.7632, 0.767, 0.7308, 0.9192, 0.8994, 0.7709, 0.8152, 0.967, 0.9495, 0.996, 0.9975, 0.113, 0.4766, 0.1693, 0.06691, 0.07426, 0.1825, 0.1075, 0.5103, 0.9456, 0.9772, 0.8886, 0.8072, 0.9403, 0.8047, 0.8328, 0.8355, 0.9076, 0.9227, 0.951, 0.9609, 0.9926, 0.993, 0.9974, 0.9974, 0.4414, 0.2671, 0.1452, 0.08531, 0.05404, 0.003009, 0.2855, 0.7494, 0.3023, 0.7414, 0.7245, 0.6375, 0.7736, 0.79, 0.7681, 0.7692, 0.9787, 0.989, 0.9819, 0.9791, 0.9912, 0.9801, 0.7652, 0.7739, 0.7956, 0.7313]): _vg.add([_i], _w, 'REPLACE')
_vg = ob_panda.vertex_groups.new(name='leg_upper_front.l')
for _i, _w in zip([0, 2, 4, 6, 18, 19, 20, 22, 23, 24, 26, 27, 28, 30, 32, 52, 54, 56, 58, 63, 64, 66, 67, 68, 69, 70, 71, 84, 85, 97, 106, 107, 108, 109, 110, 111, 112, 113, 127, 129, 131, 134, 147, 148, 149, 150, 151, 152, 161, 162, 171, 173, 179, 183, 199, 201, 208, 210, 211, 269, 271], [0.002033, 3.752e-15, 1.108e-18, 0.0, 0.01893, 0.0, 6.485e-05, 8.215e-05, 0.01016, 0.6246, 0.0001859, 0.005141, 8.486e-08, 2.74e-14, 2.847e-10, 3.613e-15, 0.000105, 0.8343, 1.182e-08, 1.419e-13, 0.0, 0.5128, 0.5015, 0.8853, 0.8749, 0.8982, 0.871, 0.02305, 0.03278, 0.0004673, 0.01216, 3.612e-17, 7.258e-13, 2.253e-07, 8.66e-16, 1.034e-09, 0.0, 0.004413, 1.145e-11, 6e-10, 4.049e-10, 1.944e-05, 0.09151, 0.1106, 0.1014, 0.07671, 0.1058, 0.09691, 0.007841, 0.03577, 0.0, 0.0, 0.0, 0.0, 0.0, 0.0, 0.0, 0.0, 0.0, 0.0, 0.0]): _vg.add([_i], _w, 'REPLACE')
_vg = ob_panda.vertex_groups.new(name='leg_lower_front.l')
for _i, _w in zip([26, 28, 54, 66, 67, 68, 69, 70, 71, 84, 85, 86, 87, 88, 89, 147, 148, 149, 150, 151, 152, 159, 160, 161, 162], [0.05234, 0.04843, 0.07425, 0.4693, 0.4649, 0.0986, 0.1045, 0.07338, 0.08587, 0.8138, 0.8139, 0.5075, 0.5146, 0.1405, 0.2096, 0.7985, 0.6833, 0.7072, 0.8312, 0.8425, 0.8606, 0.08376, 0.1064, 0.2089, 0.2779]): _vg.add([_i], _w, 'REPLACE')
_vg = ob_panda.vertex_groups.new(name='foot_front.l')
for _i, _w in zip([84, 85, 86, 87, 88, 89, 147, 148, 149, 150, 151, 152, 159, 160, 161, 162, 230, 232, 234, 298], [0.6932, 0.6979, 0.5414, 0.6979, 0.8506, 0.6979, 0.6389, 0.6803, 0.1905, 0.2246, 0.04607, 0.3629, 0.6983, 0.6979, 0.5425, 0.6979, 0.08987, 0.005619, 0.1143, 0.1536]): _vg.add([_i], _w, 'REPLACE')
_vg = ob_panda.vertex_groups.new(name='leg_upper_front.r')
for _i, _w in zip([4, 6, 10, 20, 24, 28, 30, 32, 52, 58, 63, 64, 71, 129, 131, 171, 173, 179, 180, 181, 182, 183, 184, 185, 199, 201, 203, 204, 205, 206, 210, 211, 213, 214, 215, 216, 217, 218, 229, 230, 242, 251, 252, 253, 254, 255, 256, 258, 269, 270, 271, 272, 273, 274, 285, 286, 287, 288, 289, 290, 299, 300, 308], [4.049e-07, 0.0, 0.0, 0.0, 0.0, 0.0, 0.0, 0.0, 0.0, 0.0, 0.0, 0.0, 0.0, 0.0, 0.0, 0.002023, 2.789e-16, 2.974e-09, 0.0, 6.282e-10, 0.01015, 8.206e-12, 0.005158, 1.089e-23, 2.456e-25, 8.103e-07, 0.002817, 0.0, 1.443e-05, 0.0, 3.113e-06, 0.0, 0.5128, 0.5014, 0.8862, 0.8739, 0.8987, 0.8704, 0.02268, 0.0332, 0.006101, 0.01633, 2.242e-08, 1.282e-09, 5.935e-14, 1.141e-05, 3.152e-22, 9.165e-10, 0.0, 0.0, 0.0, 0.0, 0.0, 0.002021, 0.09209, 0.1111, 0.1009, 0.07608, 0.1062, 0.0966, 0.00728, 0.03644, 0.0]): _vg.add([_i], _w, 'REPLACE')
_vg = ob_panda.vertex_groups.new(name='leg_lower_front.r')
for _i, _w in zip([183, 201, 213, 214, 215, 216, 217, 218, 229, 230, 231, 232, 233, 234, 285, 286, 287, 288, 289, 290, 297, 298, 299, 300], [0.05232, 0.07427, 0.4693, 0.4648, 0.0979, 0.1052, 0.07309, 0.08623, 0.8143, 0.8135, 0.5074, 0.5148, 0.1392, 0.2108, 0.7973, 0.6825, 0.7082, 0.8326, 0.8419, 0.8612, 0.08265, 0.1076, 0.2077, 0.2789]): _vg.add([_i], _w, 'REPLACE')
_vg = ob_panda.vertex_groups.new(name='foot_front.r')
for _i, _w in zip([213, 215, 229, 230, 231, 232, 233, 234, 285, 286, 287, 288, 289, 290, 297, 298, 299, 300], [0.0, 6.717e-07, 0.7905, 0.7917, 0.7917, 0.7892, 0.849, 0.772, 0.1087, 0.2036, 0.1895, 9.32e-10, 0.08637, 0.0002006, 0.9084, 0.8804, 0.7632, 0.6768]): _vg.add([_i], _w, 'REPLACE')
_vg = ob_panda.vertex_groups.new(name='leg_upper_back.l')
for _i, _w in zip([22, 26, 28, 30, 32, 34, 35, 36, 38, 39, 40, 42, 43, 44, 45, 46, 47, 48, 49, 50, 52, 54, 66, 67, 68, 72, 73, 74, 75, 77, 78, 79, 80, 81, 82, 83, 85, 90, 91, 110, 111, 112, 113, 114, 115, 116, 117, 118, 119, 120, 121, 123, 124, 125, 126, 151, 152, 153, 154, 155, 156, 157, 158, 163, 164, 165, 166, 183, 185, 190, 191, 192, 193, 194, 195, 197, 199, 201, 213, 214, 216, 222, 225, 229, 230, 262, 263, 264, 265, 266, 289, 290, 309, 310, 311, 312, 315, 316, 317, 318, 319], [0.0, 4.049e-16, 0.02657, 1.583e-10, 0.0001012, 2.069e-07, 0.001117, 0.04952, 1.449e-13, 9.608e-11, 6.169e-29, 5.372e-14, 1.771e-18, 1.768e-08, 0.0, 2.566e-17, 6.632e-15, 0.05053, 0.0466, 0.05309, 1.199e-13, 6.411e-20, 0.0, 0.0, 0.0, 0.4603, 0.4967, 0.722, 0.8219, 0.1038, 0.00866, 1.826e-08, 0.8082, 0.0133, 0.2419, 0.8466, 0.0, 0.03338, 0.04314, 0.0, 0.0, 1.497e-09, 5.532e-23, 0.001255, 4.549e-24, 1.957e-22, 8.42e-06, 2.759e-12, 1.306e-06, 0.0, 0.0, 1.909e-17, 1.016e-10, 0.0159, 9.151e-10, 0.0, 0.0, 0.09255, 0.123, 0.04113, 0.1165, 0.1296, 0.1054, 0.0, 0.0, 9.928e-08, 0.04717, 0.0, 0.0, 0.0, 1.107e-14, 0.0, 4.231e-09, 0.0, 6.928e-07, 0.0, 0.0, 0.0, 0.0, 0.0, 0.0, 0.0, 0.0, 0.0, 0.0, 0.0, 0.0, 0.0, 0.0, 0.0, 0.0, 0.0, 3.023e-12, 1.487e-09, 2.15e-09, 0.0, 6.537e-05, 0.0001568, 1.677e-15, 4.372e-08, 4.617e-15]): _vg.add([_i], _w, 'REPLACE')
_vg = ob_panda.vertex_groups.new(name='leg_lower_back.l')
for _i, _w in zip([34, 38, 40, 42, 44, 46, 48, 50, 72, 73, 74, 75, 77, 78, 80, 82, 83, 90, 91, 92, 93, 94, 95, 117, 118, 119, 120, 121, 123, 124, 125, 153, 154, 155, 156, 157, 158, 163, 164, 165, 166, 189, 191, 193, 195, 225, 264, 266, 310, 311, 312, 315, 316, 317, 318, 319], [0.0, 5.759e-22, 0.01591, 6.439e-17, 0.0, 4.971e-14, 0.05785, 0.0, 0.5223, 0.4708, 0.1559, 0.05259, 0.001531, 5.884e-16, 0.01834, 0.7214, 0.1105, 0.7967, 0.7957, 0.1092, 0.09721, 0.5163, 0.509, 0.0, 0.0, 0.0, 0.0, 0.0, 0.0, 0.0, 0.0, 0.7631, 0.1037, 0.7891, 0.8248, 0.8132, 0.126, 0.04722, 0.02202, 0.05795, 0.05023, 0.0, 0.0, 0.0, 0.0, 0.0, 0.0, 0.0, 2.259e-05, 0.0, 0.0, 0.04516, 0.006566, 0.0, 0.0, 0.0]): _vg.add([_i], _w, 'REPLACE')
_vg = ob_panda.vertex_groups.new(name='foot_back.l')
for _i, _w in zip([74, 75, 82, 83, 90, 91, 92, 93, 94, 95, 153, 154, 155, 156, 157, 158, 163, 164, 165, 166], [0.1042, 0.09629, 0.01075, 0.006291, 0.1606, 0.1559, 0.8758, 0.8866, 0.4741, 0.4789, 0.1421, 0.7691, 0.1642, 0.056, 0.05194, 0.7534, 0.9334, 0.9507, 0.8991, 0.8996]): _vg.add([_i], _w, 'REPLACE')
_vg = ob_panda.vertex_groups.new(name='leg_upper_back.r')
for _i, _w in zip([26, 28, 30, 32, 36, 39, 40, 41, 42, 43, 44, 45, 46, 47, 48, 50, 52, 54, 66, 67, 77, 117, 118, 119, 120, 121, 123, 124, 182, 183, 184, 185, 186, 187, 188, 189, 190, 191, 192, 193, 194, 195, 196, 197, 199, 201, 202, 204, 213, 214, 219, 220, 221, 222, 223, 224, 225, 226, 227, 228, 235, 236, 237, 251, 253, 254, 255, 256, 257, 258, 259, 260, 261, 262, 263, 264, 265, 266, 267, 268, 291, 292, 293, 294, 295, 296, 301, 303, 304, 310, 312, 313, 314, 315, 316, 317, 318, 319], [0.0, 0.0, 0.0, 0.0, 0.0, 0.0, 1.479e-15, 0.0, 0.009758, 0.0, 0.0001364, 0.0, 0.04324, 0.0, 0.003038, 0.0, 0.0, 0.0, 0.0, 0.0, 0.01948, 0.0, 0.0, 0.0, 0.0, 0.0, 0.0, 0.0, 0.0, 5.17e-15, 0.0, 0.0, 0.0, 2.859e-13, 0.0006494, 1.662e-08, 1.304e-17, 5.433e-16, 4.262e-08, 1.312e-12, 7.856e-10, 0.07111, 0.0006426, 2.424e-05, 5.309e-39, 7.577e-10, 0.0, 0.0, 0.0, 0.0, 0.4603, 0.4966, 0.4601, 0.8215, 7.318e-15, 2.23e-08, 0.02362, 0.01177, 0.2407, 0.8454, 0.033, 0.04353, 0.0, 0.0, 0.0, 0.0, 0.0, 0.0, 0.008936, 3.026e-09, 9.52e-13, 2e-20, 4.859e-14, 4.057e-09, 2.454e-09, 0.0001836, 4.38e-10, 0.0005207, 7.282e-18, 0.01878, 0.09332, 0.1235, 0.04012, 0.1162, 0.1299, 0.08701, 0.0, 3.602e-10, 0.04803, 0.0, 5.117e-26, 0.008413, 1.287e-07, 7.876e-06, 0.00316, 4.722e-08, 0.002771, 0.0]): _vg.add([_i], _w, 'REPLACE')
_vg = ob_panda.vertex_groups.new(name='leg_lower_back.r')
for _i, _w in zip([40, 50, 75, 80, 187, 189, 191, 193, 195, 197, 219, 220, 221, 222, 223, 225, 227, 228, 235, 236, 237, 238, 239, 240, 291, 292, 293, 294, 295, 296, 301, 302, 303, 304, 312, 317, 318], [0.01572, 0.0, 0.1705, 0.0, 0.0, 4.303e-23, 0.005558, 0.004456, 1.458e-05, 0.0, 0.1979, 0.1985, 0.1556, 0.05284, 3.877e-22, 0.0188, 0.7232, 0.1112, 0.7972, 0.7953, 0.1085, 0.09803, 0.5163, 0.509, 0.7612, 0.104, 0.7906, 0.8254, 0.8125, 0.1256, 0.04614, 0.02298, 0.05742, 0.05067, 1.131e-22, 0.0192, 0.0]): _vg.add([_i], _w, 'REPLACE')
_vg = ob_panda.vertex_groups.new(name='foot_back.r')
for _i, _w in zip([221, 222, 227, 228, 235, 236, 237, 238, 239, 240, 291, 292, 293, 294, 295, 296, 301, 302, 303, 304], [0.1039, 0.0965, 0.01003, 0.006947, 0.1603, 0.1561, 0.8768, 0.8855, 0.4743, 0.4787, 0.1433, 0.7683, 0.1632, 0.05567, 0.0522, 0.7542, 0.9341, 0.95, 0.8999, 0.8987]): _vg.add([_i], _w, 'REPLACE')
_m = ob_panda.modifiers.new('Armature', 'ARMATURE')
_m.object = ob_armature

# ---- collection membership
col_collection_1.objects.link(ob_armature)
col_collection_1.objects.link(ob_panda)

# ---- scene / render settings (as saved in the file)
scene.frame_start = 0; scene.frame_end = 59; scene.frame_set(0)
scene.render.engine = 'CYCLES'
scene.render.resolution_percentage = 50
scene.render.dither_intensity = 0.0
scene.cycles.use_denoising = False
scene.cycles.samples = 128
scene.cycles.sampling_pattern = 'TABULATED_SOBOL'
scene.cycles.light_sampling_threshold = 0.0
scene.cycles.use_adaptive_sampling = False
scene.cycles.use_light_tree = False
scene.cycles.blur_glossy = 0.0
scene.cycles.sample_clamp_indirect = 0.0
scene.view_settings.view_transform = 'Standard'
bpy.context.view_layer.update()

# ---- added for rendering (the .blend has no active camera and no usable light): camera, sun
cam_auto = bpy.data.cameras.new('AutoCamera')
cam_auto.lens = 50.0
cam_auto.sensor_width = 36.0
cam_auto.clip_end = 1000.0
ob_auto_camera = bpy.data.objects.new('AutoCamera', cam_auto)
scene.collection.objects.link(ob_auto_camera)
ob_auto_camera.location = (20.7834, -25.4684, 22.0586)
ob_auto_camera.rotation_euler = (1.09748, -7.21219e-08, 0.694738)
scene.camera = ob_auto_camera
light_auto_sun = bpy.data.lights.new('AutoSun', 'SUN')
light_auto_sun.energy = 3.0
light_auto_sun.angle = 0.0523599
ob_auto_sun = bpy.data.objects.new('AutoSun', light_auto_sun)
scene.collection.objects.link(ob_auto_sun)
ob_auto_sun.rotation_euler = (0.872665, 0.174533, 0.523599)
bpy.context.view_layer.update()
